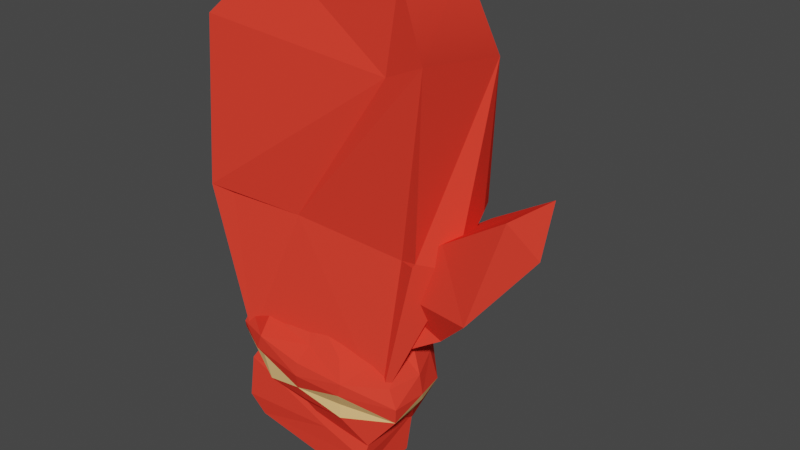 # Source: Boxing_Glove.blend  (saved by Blender 2.93.20; exported with 4.5.12 LTS)
import bpy
from mathutils import Matrix  # noqa: F401  (used for matrix-valued properties, if any)

bpy.ops.wm.read_factory_settings(use_empty=True)
scene = bpy.context.scene
scene.name = 'Scene'

# ---- collections
col_collection = bpy.data.collections.new('Collection'); scene.collection.children.link(col_collection)

# ---- materials (node trees are filled in below, after node groups)
mat_mat8 = bpy.data.materials.new('mat8')
mat_mat8.use_transparent_shadow = False
mat_mat8.diffuse_color = (0.91, 0.05, 0.03, 1.0)
mat_mat8.roughness = 1.0
mat_mat8.specular_intensity = 0.0
mat_mat18 = bpy.data.materials.new('mat18')
mat_mat18.use_transparent_shadow = False
mat_mat18.diffuse_color = (1.0, 0.61, 0.25, 1.0)
mat_mat18.roughness = 1.0
mat_mat18.specular_intensity = 0.0

# ---- material node trees
mat_mat8.use_nodes = True; mat_mat8.node_tree.nodes.clear()
_N = mat_mat8.node_tree.nodes; _L = mat_mat8.node_tree.links
n0 = _N.new('ShaderNodeBsdfPrincipled'); n0.name = 'Principled BSDF'; n0.location = (10, 300)
n0.distribution = 'GGX'
n0.subsurface_method = 'BURLEY'
n0.inputs[0].default_value = (0.91, 0.05, 0.03, 1.0)
n0.inputs[2].default_value = 1.0
n0.inputs[3].default_value = 1.45
n0.inputs[13].default_value = 0.0
n0.inputs[27].default_value = (0.0, 0.0, 0.0, 1.0)
n0.inputs[28].default_value = 1.0
n1 = _N.new('ShaderNodeOutputMaterial'); n1.name = 'Material Output'; n1.location = (300, 300)
_L.new(n0.outputs[0], n1.inputs[0])
n1.is_active_output = True
mat_mat18.use_nodes = True; mat_mat18.node_tree.nodes.clear()
_N = mat_mat18.node_tree.nodes; _L = mat_mat18.node_tree.links
n0 = _N.new('ShaderNodeBsdfPrincipled'); n0.name = 'Principled BSDF'; n0.location = (10, 300)
n0.distribution = 'GGX'
n0.subsurface_method = 'BURLEY'
n0.inputs[0].default_value = (1.0, 0.61, 0.25, 1.0)
n0.inputs[2].default_value = 1.0
n0.inputs[3].default_value = 1.45
n0.inputs[13].default_value = 0.0
n0.inputs[27].default_value = (0.0, 0.0, 0.0, 1.0)
n0.inputs[28].default_value = 1.0
n1 = _N.new('ShaderNodeOutputMaterial'); n1.name = 'Material Output'; n1.location = (300, 300)
_L.new(n0.outputs[0], n1.inputs[0])
n1.is_active_output = True

# ---- world
world_world = bpy.data.worlds.new('World'); scene.world = world_world
world_world.use_nodes = True; world_world.node_tree.nodes.clear()
_N = world_world.node_tree.nodes; _L = world_world.node_tree.links
n0 = _N.new('ShaderNodeOutputWorld'); n0.name = 'World Output'; n0.location = (300, 300)
n1 = _N.new('ShaderNodeBackground'); n1.name = 'Background'; n1.location = (10, 300)
n1.inputs[0].default_value = (0.05088, 0.05088, 0.05088, 1.0)
_L.new(n1.outputs[0], n0.inputs[0])
n0.is_active_output = True
world_world.color = (0.05088, 0.05088, 0.05088)
world_world.use_sun_shadow = False
world_world.sun_shadow_jitter_overblur = 0.0

# ---- meshes
me_group263566138 = bpy.data.meshes.new('group263566138')
me_group263566138.from_pydata([(0.02808, -0.1046, -0.00671), (0.02309, -0.1372, 0.03956), (0.02732, -0.1365, -0.002434), (-0.09147, -0.104, 0.0159), (-0.08392, -0.09563, -5.206e-05), (-0.0847, -0.1268, -0.002632), (-0.08653, -0.1258, 0.03577), (-0.08167, -0.04533, -0.009213), (-0.08572, -0.05313, 0.02858), (0.04418, -0.06414, -0.01367), (0.02857, -0.1136, 0.0388), (0.0392, -0.07654, 0.03059), (-0.09845, -0.07514, 0.03399), (-0.01156, -0.1031, 0.03762), (0.03108, -0.08278, 0.02779), (-0.09939, -0.1103, 0.03722), (0.07902, 0.05292, 0.003719), (0.03776, -0.06008, 0.03067), (0.06818, 0.07968, -0.03213), (-0.1238, 0.0795, 0.03957), (-0.1275, 0.2052, 0.004955), (-0.09744, 0.197, -0.06254), (-0.09047, -0.03788, -0.0189), (0.01919, -0.05864, -0.01343), (0.03663, 0.1807, -0.04798), (0.07313, 0.2138, 0.02834), (0.07821, 0.2025, -0.03036), (-0.04399, 0.1959, -0.06475), (0.05396, 0.07381, -0.0513), (-0.05016, 0.06811, 0.02473), (0.04222, 0.05618, 0.01602), (-0.07727, 0.2642, 0.01403), (-0.1265, 0.2128, 0.02976), (0.03289, 0.195, 0.02034), (0.0318, 0.2599, -0.04403), (0.04031, 0.2653, 0.01611), (0.06493, 0.1618, 0.02305), (-0.08644, 0.2568, -0.02914), (-0.109, 0.08038, 0.03376), (-0.08836, -0.04608, 0.04006), (0.06029, 0.06253, 0.02108), (0.03204, -0.009226, -0.02434), (-0.09449, 0.06952, -0.03719), (-0.01011, 0.06274, -0.04732), (0.05919, 0.05987, 0.02244), (-0.007283, 0.008466, -0.03644), (-0.05569, -0.01206, 0.01244), (-0.05124, -0.01342, 0.0209), (-0.02282, -0.014, 0.01193), (-0.03926, -0.01557, 0.02689), (-0.02297, -0.01794, 0.02881), (-0.00672, -0.01989, 0.02616), (0.005127, -0.0209, 0.01964), (0.0094, -0.0207, 0.01099), (0.004953, -0.01935, 0.002543), (-0.007023, -0.0172, -0.003449), (-0.02332, -0.01483, -0.005377), (-0.03957, -0.01287, -0.002724), (-0.05141, -0.01186, 0.003799), (-0.08523, -0.01512, 0.01247), (-0.07687, -0.01767, 0.02835), (-0.02695, -0.03107, 0.03758), (0.003496, -0.0309, 0.03694), (0.02906, -0.03173, 0.02599), (0.03709, -0.03136, 0.009741), (0.006229, -0.02477, -0.0174), (-0.05493, -0.01665, -0.01604), (-0.0772, -0.01475, -0.003779), (-0.09663, -0.02624, 0.0334), (-0.0663, -0.03168, 0.04857), (-0.05374, -0.02623, 0.03624), (0.0161, -0.04262, 0.04673), (0.0461, -0.04519, 0.03022), (0.05182, -0.04485, 0.008383), (0.029, -0.007942, -0.001271), (0.0156, -0.01494, -0.02337), (-0.01991, 0.01758, -0.008163), (-0.06707, -0.02486, -0.02641), (-0.09707, -0.0223, -0.009889), (-0.1082, -0.03504, 0.008934), (-0.09778, -0.03612, 0.03903), (-0.02656, -0.05075, 0.05025), (-0.02662, -0.03992, 0.04877), (0.05418, -0.05964, 0.03181), (0.05492, -0.06124, 0.008383), (0.04068, -0.04078, -0.01186), (0.02003, -0.04777, -0.03324), (-0.02846, -0.03404, -0.03783), (-0.07451, -0.03653, -0.03258), (-0.1005, -0.03195, -0.01465), (-0.1063, -0.04883, 0.0329), (-0.0721, -0.0454, 0.04788), (-0.03001, -0.06578, 0.04657), (0.01355, -0.05366, 0.04715), (0.05233, -0.07336, 0.03058), (0.04608, -0.06614, -0.01405), (-0.02957, -0.05587, -0.04144), (-0.1036, -0.04888, -0.0137), (-0.1026, -0.05969, 0.01246), (-0.09602, -0.07221, 0.02441), (-0.0664, -0.07637, 0.04166), (-0.02893, -0.07788, 0.0429), (0.008543, -0.08052, 0.04159), (0.02977, -0.1018, 0.03547), (0.04302, -0.08281, 0.006134), (0.02971, -0.1049, -0.005852), (0.01142, -0.07748, -0.02778), (-0.03125, -0.06929, -0.03666), (-0.07239, -0.06435, -0.02994), (-0.09848, -0.06831, -0.0004029), (-0.08502, -0.07816, 0.02293), (-0.06252, -0.08221, 0.03419), (-0.03189, -0.08666, 0.03781), (-0.00732, -0.1165, 0.02953), (0.01863, -0.09275, 0.02409), (0.023, -0.1026, 0.01104), (0.01025, -0.1187, 0.01015), (-0.02711, -0.09, -0.01997), (-0.06309, -0.07714, -0.02146), (-0.07639, -0.1099, -0.0008593), (-0.06544, -0.1099, 0.01221), (-0.06124, -0.08763, 0.01425), (-0.04926, -0.08978, 0.02024), (-0.03297, -0.09215, 0.02217), (-0.01672, -0.0941, 0.01951), (-0.004873, -0.09511, 0.01299), (-0.0006007, -0.09491, 0.004346), (0.005985, -0.1065, 0.003672), (0.00906, -0.09771, -0.008519), (-0.008678, -0.102, -0.006496), (-0.01565, -0.118, 0.002081), (-0.04932, -0.1107, -0.002955), (-0.02124, -0.1127, 0.01249), (-0.01984, 0.002454, -0.01453), (-0.1028, -0.02594, 0.01031), (-0.07332, -0.05541, 0.04218), (0.008516, -0.06777, 0.04155), (-0.1054, -0.0504, 0.007818), (-0.07175, -0.05298, -0.02393), (0.01386, -0.0627, -0.03025), (0.05099, -0.07043, 0.004991), (0.07227, 0.07344, -0.03619), (-0.0001563, 0.02625, -0.02071), (0.002695, 0.02419, 0.009242), (0.01185, -0.03385, -0.01429), (0.06298, -0.009112, -0.02897), (0.01454, -0.03653, 0.02619), (0.157, 0.09431, 0.01379), (0.1133, 0.05826, -0.02367), (0.1349, 0.1133, -0.02453), (0.1065, 0.02973, 0.0235), (0.07231, 0.07611, 0.009539), (0.08414, 0.01782, -0.02162), (0.1305, 0.1149, 0.01503), (0.07307, -0.004373, 0.009865)], [], [(0, 1, 2), (3, 4, 5), (6, 5, 2), (7, 8, 9), (0, 2, 5), (6, 1, 10), (11, 8, 12), (12, 8, 7), (0, 9, 11), (0, 10, 1), (13, 6, 10), (14, 13, 10), (14, 10, 0), (2, 1, 6), (12, 14, 11), (11, 14, 0), (9, 0, 5), (4, 7, 9), (5, 4, 9), (8, 11, 9), (3, 15, 12), (7, 4, 12), (3, 5, 6), (13, 12, 15), (13, 15, 6), (6, 15, 3), (3, 12, 4), (14, 12, 13), (16, 17, 18), (19, 20, 21), (17, 22, 23), (24, 25, 26), (27, 24, 28), (29, 30, 25), (31, 32, 33), (27, 21, 32), (34, 24, 27), (34, 31, 35), (33, 35, 31), (36, 25, 33), (32, 31, 37), (27, 37, 34), (37, 21, 20), (32, 20, 21), (37, 20, 32), (27, 21, 37), (34, 26, 24), (33, 25, 34), (25, 26, 34), (26, 33, 34), (26, 25, 36), (26, 36, 33), (25, 35, 33), (34, 35, 25), (24, 33, 25), (38, 19, 39), (29, 19, 38), (29, 17, 30), (33, 32, 19), (32, 20, 19), (40, 16, 26), (25, 30, 40), (22, 39, 19), (38, 39, 29), (25, 33, 29), (19, 29, 33), (17, 39, 22), (29, 39, 17), (41, 18, 23), (28, 24, 26), (17, 23, 18), (41, 23, 22), (26, 18, 28), (42, 22, 19), (43, 42, 21), (44, 30, 17), (44, 40, 30), (40, 44, 17, 16), (18, 26, 16), (40, 26, 25), (43, 21, 27), (34, 37, 31), (22, 42, 43), (21, 42, 19), (28, 22, 43), (27, 28, 43), (45, 28, 41), (22, 45, 41), (28, 45, 22), (41, 28, 18), (46, 47, 48), (47, 49, 48), (49, 50, 48), (50, 51, 48), (51, 52, 48), (52, 53, 48), (53, 54, 48), (54, 55, 48), (55, 56, 48), (56, 57, 48), (57, 58, 48), (58, 46, 48), (59, 60, 47, 46), (60, 49, 47), (61, 50, 49), (62, 51, 50), (63, 52, 51), (63, 64, 53, 52), (64, 54, 53), (65, 55, 54), (65, 56, 55), (66, 57, 56), (66, 67, 58, 57), (67, 59, 46, 58), (68, 60, 59), (68, 69, 60), (69, 61, 70), (71, 62, 61), (71, 72, 63), (72, 64, 63), (73, 74, 64), (75, 65, 74), (75, 76, 65), (77, 66, 76), (77, 78, 67, 66), (78, 59, 67), (79, 80, 68), (80, 69, 68), (81, 82, 69), (81, 71, 82), (83, 72, 71), (83, 73, 72), (84, 85, 73), (85, 86, 75), (86, 87, 75), (87, 88, 77), (88, 78, 77), (89, 79, 78), (90, 80, 79), (90, 91, 80), (92, 81, 91), (92, 93, 81), (94, 83, 93), (94, 84, 83), (95, 85, 84), (95, 86, 85), (96, 87, 86), (96, 88, 87), (97, 89, 88), (97, 79, 89), (98, 99, 90), (99, 100, 90), (100, 101, 92), (101, 102, 92), (102, 103, 94), (103, 104, 94), (104, 105, 95), (105, 106, 95), (106, 107, 96), (107, 108, 96), (108, 109, 97), (109, 98, 97), (110, 111, 100), (111, 112, 100), (112, 113, 102), (113, 114, 103), (114, 115, 104), (115, 105, 104), (116, 106, 105), (117, 107, 106), (117, 118, 108, 107), (118, 109, 108), (119, 110, 109), (120, 121, 110), (121, 122, 111, 110), (122, 123, 112, 111), (123, 124, 112), (124, 125, 114), (125, 126, 114), (126, 116, 115), (127, 128, 116), (129, 117, 128), (130, 118, 117), (131, 120, 119), (132, 121, 120), (132, 122, 121), (132, 123, 122), (132, 124, 123), (132, 125, 124), (132, 126, 125), (132, 127, 126), (132, 129, 127), (132, 130, 129), (132, 131, 130), (132, 120, 131), (80, 91, 69), (69, 91, 81), (81, 93, 71), (71, 93, 83), (73, 85, 74), (74, 85, 75), (75, 133, 76), (76, 133, 77), (87, 133, 75), (77, 133, 87), (59, 134, 68), (78, 134, 59), (68, 134, 79), (79, 134, 78), (69, 82, 61), (61, 82, 71), (60, 70, 49), (49, 70, 61), (69, 70, 60), (51, 62, 63), (63, 62, 71), (50, 61, 62), (99, 98, 110), (110, 98, 109), (120, 110, 119), (100, 99, 110), (112, 101, 100), (102, 101, 112), (103, 102, 113), (83, 84, 73), (88, 89, 78), (72, 73, 64), (65, 76, 56), (56, 76, 66), (118, 119, 109), (131, 119, 118), (130, 131, 118), (129, 130, 117), (127, 129, 128), (116, 128, 106), (106, 128, 117), (126, 127, 116), (115, 116, 105), (124, 113, 112), (114, 113, 124), (104, 103, 114), (126, 115, 114), (64, 74, 54), (54, 74, 65), (100, 135, 90), (92, 135, 100), (102, 136, 92), (94, 136, 102), (79, 137, 90), (97, 137, 79), (90, 137, 98), (98, 137, 97), (96, 138, 88), (88, 138, 97), (108, 138, 96), (97, 138, 108), (95, 139, 86), (86, 139, 96), (106, 139, 95), (96, 139, 106), (94, 140, 84), (84, 140, 95), (104, 140, 94), (95, 140, 104), (90, 135, 91), (91, 135, 92), (92, 136, 93), (93, 136, 94), (141, 142, 143), (144, 145, 146), (142, 144, 146), (147, 148, 149), (150, 151, 143), (141, 152, 142), (152, 148, 150), (150, 153, 151), (141, 148, 152), (143, 146, 154), (143, 154, 150), (150, 154, 145), (152, 145, 144), (150, 145, 152), (152, 144, 142), (148, 147, 150), (151, 153, 149), (149, 153, 147), (151, 149, 141), (141, 149, 148), (150, 147, 153), (143, 151, 141), (146, 143, 142), (145, 154, 146)])
me_group263566138.polygons.foreach_set('use_smooth', [True] * 292)
me_group263566138.polygons.foreach_set('material_index', [0, 0, 0, 0, 0, 0, 0, 0, 0, 0, 0, 0, 0, 0, 0, 0, 0, 0, 0, 0, 0, 0, 0, 0, 0, 0, 0, 0, 0, 0, 0, 0, 0, 0, 0, 0, 0, 0, 0, 0, 0, 0, 0, 0, 0, 0, 0, 0, 0, 0, 0, 0, 0, 0, 0, 0, 0, 0, 0, 0, 0, 0, 0, 0, 0, 0, 0, 0, 0, 0, 0, 0, 0, 0, 0, 0, 0, 0, 0, 0, 0, 0, 0, 0, 0, 0, 0, 0, 0, 0, 0, 0, 0, 0, 0, 0, 0, 0, 0, 0, 0, 0, 0, 0, 0, 0, 0, 0, 0, 0, 0, 0, 0, 0, 0, 0, 0, 0, 0, 0, 0, 0, 0, 0, 0, 0, 0, 0, 0, 0, 0, 0, 0, 0, 0, 0, 0, 0, 0, 0, 0, 0, 0, 0, 0, 0, 0, 0, 0, 0, 0, 0, 0, 0, 0, 0, 0, 0, 0, 0, 0, 0, 0, 0, 0, 0, 0, 0, 0, 0, 0, 0, 0, 0, 0, 0, 0, 0, 0, 0, 0, 0, 0, 0, 0, 0, 0, 0, 0, 0, 0, 0, 0, 0, 0, 0, 0, 0, 0, 0, 0, 0, 0, 0, 0, 0, 0, 0, 0, 0, 0, 0, 0, 0, 0, 0, 0, 0, 0, 0, 0, 0, 0, 0, 0, 0, 0, 0, 0, 0, 0, 0, 0, 0, 0, 0, 0, 0, 0, 0, 0, 0, 0, 0, 1, 1, 1, 1, 1, 1, 1, 1, 1, 1, 1, 1, 1, 1, 1, 1, 1, 1, 1, 1, 1, 1, 1, 1, 0, 0, 0, 0, 0, 0, 0, 0, 0, 0, 0, 0, 0, 0, 0, 0, 0, 0, 0, 0, 0, 0, 0, 0])
_k = set([(0, 1), (0, 2), (0, 5), (0, 9), (0, 10), (0, 11), (0, 14), (1, 2), (1, 6), (1, 10), (2, 5), (2, 6), (3, 4), (3, 5), (3, 6), (3, 12), (3, 15), (4, 5), (4, 7), (4, 9), (4, 12), (5, 6), (5, 9), (6, 10), (6, 13), (6, 15), (7, 8), (7, 9), (7, 12), (8, 9), (8, 11), (8, 12), (9, 11), (10, 13), (10, 14), (11, 12), (11, 14), (12, 13), (12, 14), (12, 15), (13, 15), (16, 17), (16, 18), (16, 26), (16, 40), (17, 18), (17, 22), (17, 23), (17, 29), (17, 30), (17, 39), (17, 44), (18, 23), (18, 26), (18, 28), (18, 41), (19, 20), (19, 21), (19, 22), (19, 29), (19, 32), (19, 33), (19, 38), (19, 39), (20, 32), (20, 37), (21, 27), (21, 37), (21, 42), (21, 43), (22, 23), (22, 28), (22, 39), (22, 41), (22, 42), (22, 43), (22, 45), (23, 41), (24, 26), (24, 28), (24, 34), (25, 29), (25, 30), (25, 33), (25, 35), (25, 36), (25, 40), (26, 28), (26, 33), (26, 36), (26, 40), (27, 28), (27, 34), (27, 37), (28, 41), (28, 43), (28, 45), (29, 30), (29, 33), (29, 38), (29, 39), (30, 40), (30, 44), (31, 32), (31, 33), (31, 34), (31, 35), (31, 37), (32, 33), (32, 37), (33, 34), (33, 35), (33, 36), (34, 35), (34, 37), (38, 39), (40, 44), (41, 45), (42, 43), (46, 47), (46, 58), (46, 59), (47, 49), (47, 60), (49, 50), (49, 60), (49, 61), (49, 70), (50, 51), (50, 61), (50, 62), (51, 52), (51, 62), (51, 63), (52, 53), (52, 63), (53, 54), (53, 64), (54, 55), (54, 64), (54, 65), (54, 74), (55, 56), (55, 65), (56, 57), (56, 65), (56, 66), (56, 76), (57, 58), (57, 66), (58, 67), (59, 60), (59, 67), (59, 68), (59, 78), (59, 134), (60, 68), (60, 69), (60, 70), (61, 62), (61, 69), (61, 70), (61, 71), (61, 82), (62, 63), (62, 71), (63, 64), (63, 71), (64, 72), (64, 73), (64, 74), (65, 74), (65, 75), (65, 76), (66, 67), (66, 76), (66, 77), (67, 78), (68, 69), (68, 79), (68, 80), (68, 134), (69, 80), (69, 81), (69, 82), (69, 91), (71, 72), (71, 81), (71, 82), (71, 83), (71, 93), (72, 73), (72, 83), (73, 74), (73, 83), (73, 84), (73, 85), (74, 75), (74, 85), (75, 76), (75, 85), (75, 86), (75, 87), (75, 133), (76, 77), (76, 133), (77, 78), (77, 87), (77, 88), (77, 133), (78, 79), (78, 88), (78, 89), (78, 134), (79, 80), (79, 89), (79, 90), (79, 97), (79, 134), (79, 137), (80, 90), (80, 91), (81, 82), (81, 91), (81, 92), (81, 93), (83, 84), (83, 93), (83, 94), (84, 85), (84, 94), (84, 95), (84, 140), (85, 86), (85, 95), (86, 87), (86, 95), (86, 96), (86, 139), (87, 88), (87, 96), (87, 133), (88, 89), (88, 96), (88, 97), (88, 138), (89, 97), (90, 91), (90, 98), (90, 99), (90, 100), (90, 135), (90, 137), (91, 92), (91, 135), (92, 93), (92, 100), (92, 101), (92, 102), (92, 135), (92, 136), (93, 94), (93, 136), (94, 102), (94, 103), (94, 104), (94, 136), (94, 140), (95, 104), (95, 105), (95, 106), (95, 139), (95, 140), (96, 106), (96, 107), (96, 108), (96, 138), (96, 139), (97, 98), (97, 108), (97, 109), (97, 137), (97, 138), (98, 99), (98, 109), (98, 110), (98, 137), (99, 100), (99, 110), (100, 101), (100, 111), (100, 112), (100, 135), (101, 102), (101, 112), (102, 103), (102, 112), (102, 136), (103, 104), (103, 113), (103, 114), (104, 105), (104, 114), (104, 115), (104, 140), (105, 106), (105, 115), (105, 116), (106, 107), (106, 116), (106, 117), (106, 128), (106, 139), (107, 108), (107, 117), (108, 109), (108, 118), (108, 138), (109, 110), (109, 118), (109, 119), (110, 111), (110, 119), (110, 120), (110, 121), (111, 112), (111, 122), (112, 113), (112, 123), (112, 124), (113, 114), (113, 124), (114, 115), (114, 124), (114, 125), (114, 126), (115, 116), (115, 126), (116, 126), (116, 127), (116, 128), (117, 118), (117, 129), (117, 130), (118, 119), (118, 130), (118, 131), (119, 120), (119, 131), (120, 121), (120, 131), (120, 132), (121, 122), (121, 132), (122, 123), (122, 132), (123, 124), (123, 132), (124, 125), (124, 132), (125, 126), (125, 132), (126, 127), (126, 132), (127, 128), (127, 129), (127, 132), (128, 129), (129, 130), (129, 132), (130, 131), (130, 132), (131, 132), (141, 142), (141, 143), (141, 148), (141, 149), (141, 151), (141, 152), (142, 143), (142, 144), (142, 146), (142, 152), (143, 146), (143, 150), (143, 151), (143, 154), (144, 145), (144, 146), (144, 152), (145, 146), (145, 150), (145, 152), (145, 154), (146, 154), (147, 148), (147, 149), (147, 150), (147, 153), (148, 149), (148, 150), (148, 152), (149, 151), (149, 153), (150, 151), (150, 152), (150, 153), (150, 154), (151, 153)])
me_group263566138.attributes.new('sharp_edge', 'BOOLEAN', 'EDGE').data.foreach_set('value', [ (min(e.vertices), max(e.vertices)) in _k for e in me_group263566138.edges])
_uv = me_group263566138.uv_layers.new(name='UVMap')
_uv.uv.foreach_set('vector', [0.1147, 0.05903, 0.116, 0.0535, 0.1129, 0.05636, -0.1358, 0.01514, -0.1355, 0.01705, -0.1328, 0.01535, 0.01596, -0.09473, 0.01241, -0.09325, 0.01624, -0.08268, 0.03084, -0.088, 0.02756, -0.09008, 0.02522, -0.07658, -0.1307, -0.0006559, -0.1279, -0.002254, -0.1341, -0.01165, 0.1372, -0.01013, 0.1311, -0.0009332, 0.133, 0.0006414, 0.1275, -0.0004282, 0.1357, -0.01017, 0.1343, -0.01239, -0.06451, 0.05007, -0.0649, 0.05264, -0.06167, 0.05479, 0.07237, 0.06635, 0.07345, 0.07062, 0.07699, 0.06765, 0.07354, 0.08117, 0.07738, 0.07857, 0.07649, 0.07632, 0.1372, -0.003213, 0.1386, -0.01092, 0.1344, -0.0001092, 0.1215, -0.006181, 0.1218, -0.011, 0.1188, -0.008051, 0.09342, 0.08188, 0.09287, 0.07864, 0.08933, 0.08164, 0.007741, -0.08282, 0.01149, -0.08475, 0.007088, -0.09486, 0.1469, -0.03438, 0.1423, -0.02223, 0.1427, -0.02126, 0.09947, -0.02241, 0.09888, -0.02328, 0.09478, -0.02342, -0.1315, 0.003191, -0.1287, -0.0002052, -0.1322, -0.01117, -0.136, -0.01348, -0.1404, -0.01082, -0.1328, -0.0006143, -0.1426, -0.02018, -0.1455, -0.01882, -0.1429, -0.005804, 0.03971, -0.08709, 0.03302, -0.07628, 0.03685, -0.07369, -0.137, 0.01781, -0.1378, 0.0156, -0.1405, 0.01793, -0.1426, 0.01811, -0.139, 0.01452, -0.1428, 0.0126, -0.14, 0.02929, -0.137, 0.02971, -0.139, 0.02645, 0.1338, -0.003056, 0.1403, -0.0094, 0.1372, -0.01114, 0.1411, -0.007582, 0.1442, -0.01585, 0.1422, -0.01534, -0.1252, -0.0696, -0.1271, -0.07028, -0.1277, -0.06801, -0.1372, 0.01312, -0.1407, 0.01323, -0.1368, 0.01504, 0.1224, -0.00627, 0.1294, -0.01722, 0.1226, -0.01109, -0.02893, 0.09285, -0.02528, 0.08108, -0.03321, 0.09454, -0.1598, 0.01227, -0.1691, 0.0214, -0.1646, 0.02731, 0.0174, -0.09566, 0.008276, -0.1062, 0.01262, -0.09588, -0.0664, -0.01751, -0.07521, -0.0153, -0.06947, -0.01355, -0.1646, 0.0166, -0.1594, 0.02322, -0.1492, 0.01977, 0.159, -0.007645, 0.154, 0.0002823, 0.1672, 0.009607, 0.1648, 0.001636, 0.1626, -0.005284, 0.1534, 0.007935, -0.03814, -0.08429, -0.03696, -0.08951, -0.04524, -0.09476, -0.1665, 0.0267, -0.1593, 0.0234, -0.1644, 0.01679, -0.02997, -0.07287, -0.0323, -0.08501, -0.03599, -0.07385, 0.1594, 0.01488, 0.1653, 0.01881, 0.1707, 0.008347, 0.1581, 0.02148, 0.1623, 0.0246, 0.1625, 0.02009, -0.05387, 0.04072, -0.05458, 0.04797, -0.05011, 0.0482, -0.1626, -0.02206, -0.1706, -0.02431, -0.167, -0.01292, -0.1374, 0.03989, -0.1311, 0.03717, -0.1368, 0.03249, 0.07938, -0.0403, 0.0768, -0.03995, 0.07076, -0.03563, -0.08911, 0.05731, -0.08961, 0.0499, -0.09218, 0.04953, -0.1608, -0.02928, -0.1624, -0.03441, -0.1687, -0.03164, -0.1623, 0.03984, -0.1549, 0.04123, -0.1552, 0.03623, 0.06447, 0.04366, 0.06273, 0.04782, 0.07224, 0.0485, 0.09585, -0.1312, 0.09846, -0.1258, 0.1052, -0.1291, -0.1385, -0.04694, -0.1387, -0.05378, -0.1459, -0.04825, 0.1187, 0.08797, 0.1241, 0.08543, 0.1207, 0.08142, -0.1388, -0.04671, -0.1346, -0.05207, -0.139, -0.05355, 0.15, 0.03803, 0.1563, 0.03778, 0.1506, 0.03355, 0.1347, -0.1069, 0.1322, -0.1124, 0.1261, -0.111, -0.06665, -0.01848, -0.0734, -0.02028, -0.07546, -0.01626, 0.1595, -0.01536, 0.1601, -0.01683, 0.1473, -0.0192, -0.1163, -0.04235, -0.1203, -0.04881, -0.1199, -0.04728, 0.1524, -0.005956, 0.1369, -0.004084, 0.1471, 0.001766, 0.1609, 0.009483, 0.1698, -0.003929, 0.1578, -0.009821, -0.1136, 0.1061, -0.111, 0.1068, -0.1075, 0.09426, 0.1554, -0.01015, 0.1534, -0.008214, 0.1663, 9.49e-05, 0.1563, 0.03629, 0.1442, 0.02573, 0.1438, 0.02768, -0.1492, 0.01718, -0.1506, 0.01139, -0.1626, 0.01627, 0.1591, -0.01371, 0.1468, -0.01756, 0.1554, -0.008908, 0.1346, 0.04694, 0.1355, 0.04252, 0.1296, 0.02851, 0.1639, -0.01738, 0.1597, -0.01104, 0.1678, 0.001779, -0.006785, -0.08067, -0.0113, -0.09256, -0.01682, -0.09032, 0.1525, -0.004599, 0.1441, -0.01333, 0.1371, -0.002718, -0.07168, 0.07425, -0.07497, 0.0833, -0.06903, 0.06975, -0.1464, 0.03008, -0.1566, 0.03387, -0.1563, 0.03888, 0.008164, 0.09227, 0.003383, 0.09203, 0.002379, 0.1068, -0.1339, 0.005314, -0.1301, 0.001701, -0.1374, -0.006782, -0.07126, 0.1292, -0.06617, 0.118, -0.068, 0.1164, -0.1569, 0.01261, -0.1482, 0.006058, -0.1617, 0.005907, -0.1477, -0.00334, -0.1522, -0.01058, -0.1637, -0.004604, 0.1259, 0.04568, 0.1266, 0.04401, 0.1171, 0.03712, 0.07566, 0.04069, 0.07584, 0.04096, 0.07675, 0.0392, 0.155, 0.0009345, 0.1548, 0.0006573, 0.1452, -0.006924, 0.1529, 0.002728, 0.01525, 0.1343, 0.01571, 0.1467, 0.019, 0.1317, 0.1202, 0.07389, 0.1247, 0.08822, 0.1301, 0.08547, -0.1481, 0.002071, -0.1641, 0.0007856, -0.1615, 0.00546, -0.04498, -0.06882, -0.04331, -0.08062, -0.04778, -0.08086, -0.1435, -0.01506, -0.1533, -0.01024, -0.1488, -0.002986, -0.167, 0.02083, -0.1568, 0.01269, -0.1616, 0.005984, -0.1384, 0.009442, -0.1356, -0.008874, -0.1406, 0.003301, -0.1614, 0.005846, -0.146, 0.008642, -0.148, 0.002452, -0.1237, 0.01179, -0.1262, 0.02053, -0.1199, 0.01409, -0.117, -0.007686, -0.1168, 0.001995, -0.113, 0.004244, -0.1517, 0.001624, -0.1486, -0.006897, -0.1482, -0.01657, -0.02169, 0.09234, -0.02498, 0.1007, -0.02282, 0.1019, 0.006887, -0.09264, 0.005925, -0.09257, 0.005618, -0.08961, 0.005925, -0.09257, 0.004881, -0.0917, 0.005618, -0.08961, 0.004881, -0.0917, 0.004035, -0.09027, 0.005618, -0.08961, 0.004035, -0.09027, 0.003613, -0.08867, 0.005618, -0.08961, 0.003613, -0.08867, 0.003728, -0.08732, 0.005618, -0.08961, 0.003728, -0.08732, 0.00435, -0.08658, 0.005618, -0.08961, 0.00435, -0.08658, 0.005312, -0.08666, 0.005618, -0.08961, 0.005312, -0.08666, 0.006356, -0.08752, 0.005618, -0.08961, 0.006356, -0.08752, 0.007202, -0.08895, 0.005618, -0.08961, 0.007202, -0.08895, 0.007624, -0.09055, 0.005618, -0.08961, 0.007624, -0.09055, 0.007509, -0.0919, 0.005618, -0.08961, 0.007509, -0.0919, 0.006887, -0.09264, 0.005618, -0.08961, -0.01282, -0.0511, -0.0146, -0.05091, -0.01477, -0.04822, -0.01382, -0.04832, 0.01296, -0.04788, 0.0116, -0.0444, 0.01266, -0.04521, 0.104, -0.01348, 0.1052, -0.01231, 0.1063, -0.01354, 0.08424, -0.05146, 0.08609, -0.05154, 0.08689, -0.05299, 0.06068, -0.07962, 0.06285, -0.08124, 0.06301, -0.08258, 0.05546, -0.09906, 0.0563, -0.09745, 0.05804, -0.09984, 0.05759, -0.1007, 0.03263, -0.1149, 0.03506, -0.1174, 0.03412, -0.1174, -0.003098, -0.1221, -0.003848, -0.124, -0.00486, -0.1232, -0.03715, -0.1109, -0.03763, -0.1142, -0.03822, -0.1127, -0.05066, -0.09814, -0.05235, -0.09697, -0.05242, -0.09532, -0.0486, -0.07831, -0.04929, -0.08076, -0.05067, -0.07844, -0.0503, -0.07713, -0.03483, -0.06256, -0.03615, -0.0638, -0.03701, -0.06097, -0.0363, -0.06031, -0.03226, -0.003616, -0.03244, -0.001444, -0.03071, -0.0015, 0.01906, 0.002664, 0.01633, 0.004386, 0.01885, 0.00483, 0.06751, -0.0628, 0.06634, -0.05889, 0.06802, -0.06103, 0.09125, -0.02026, 0.09321, -0.02054, 0.09476, -0.02316, 0.1106, -0.08143, 0.1095, -0.07839, 0.1116, -0.07906, 0.1095, -0.07839, 0.1119, -0.07727, 0.1116, -0.07906, 0.1264, -0.04192, 0.1308, -0.04201, 0.1282, -0.04273, -0.02475, 0.03455, -0.02496, 0.03308, -0.0273, 0.03536, 0.1482, -0.01344, 0.1528, -0.01557, 0.1478, -0.01486, -0.002816, 0.04659, -0.004174, 0.04777, -0.005983, 0.05239, -0.09372, -0.05479, -0.0951, -0.05793, -0.09612, -0.05597, -0.0951, -0.05364, -0.06935, -0.02797, -0.07186, -0.02731, -0.07049, -0.02612, -0.01402, 0.09787, -0.01721, 0.09775, -0.01672, 0.09879, 0.09225, 0.01509, 0.09033, 0.0178, 0.09314, 0.01582, 0.1376, -0.004264, 0.1386, -0.00375, 0.1412, -0.006852, 0.1385, -0.006444, 0.1373, -0.002275, 0.1395, -0.005933, 0.1333, -0.0303, 0.135, -0.03033, 0.1365, -0.03343, 0.1323, -0.05731, 0.134, -0.0551, 0.134, -0.05735, -0.04483, 0.1284, -0.0479, 0.1293, -0.04562, 0.1299, -0.1399, 0.03393, -0.1402, 0.0309, -0.1433, 0.03245, -0.146, -0.008388, -0.149, -0.01251, -0.1494, -0.007516, -0.1389, -0.03364, -0.14, -0.03816, -0.1411, -0.03714, -0.125, -0.03188, -0.1279, -0.03394, -0.1262, -0.03093, -0.09924, 0.03894, -0.101, 0.03721, -0.1002, 0.03958, -0.01532, 0.07869, -0.01618, 0.08009, -0.013, 0.08019, 0.1469, 0.009174, 0.1457, 0.01271, 0.1476, 0.01064, 0.1475, -0.009734, 0.1488, -0.008811, 0.151, -0.01283, 0.1482, -0.01656, 0.1478, -0.01206, 0.1495, -0.01568, 0.1442, -0.01121, 0.1454, -0.0105, 0.1478, -0.01418, 0.1006, 0.07254, 0.09941, 0.07477, 0.1015, 0.07365, -0.03314, 0.1341, -0.03399, 0.1366, -0.03102, 0.1354, -0.1255, 0.05669, -0.1287, 0.05493, -0.1278, 0.05783, -0.1455, -0.003612, -0.1474, -0.002569, -0.1442, 0.001314, -0.147, -0.01428, -0.1506, -0.01768, -0.149, -0.01333, -0.1504, -0.01936, -0.1518, -0.01832, -0.15, -0.01571, -0.1242, 0.03888, -0.1268, 0.03824, -0.1253, 0.04022, -0.1494, -0.02371, -0.1482, -0.02506, -0.1508, -0.02561, 0.1479, -0.03095, 0.1473, -0.02755, 0.1506, -0.0312, 0.1485, -0.01976, 0.147, -0.01629, 0.1482, -0.01594, 0.147, -0.01782, 0.1454, -0.01441, 0.1482, -0.01748, 0.1437, -0.01361, 0.1408, -0.01251, 0.1424, -0.009216, 0.05298, 0.04113, 0.05091, 0.04424, 0.05364, 0.04473, 0.03669, 0.07923, 0.03492, 0.07701, 0.03505, 0.08129, -0.0873, 0.04058, -0.09124, 0.0409, -0.08939, 0.04433, -0.1154, 0.00791, -0.1186, 0.0048, -0.1197, 0.005687, -0.1396, -0.005732, -0.1419, -0.009195, -0.1408, -0.004935, -0.1287, -0.05712, -0.1289, -0.06108, -0.1311, -0.06012, -0.1483, 0.006208, -0.1496, 0.005307, -0.1497, 0.008136, 0.08609, -0.1105, 0.08713, -0.1081, 0.08802, -0.1086, 0.1031, -0.08694, 0.1033, -0.08383, 0.1041, -0.08736, 0.1462, -0.01741, 0.1424, -0.01621, 0.1454, -0.01338, -0.07472, 0.01748, -0.07509, 0.02102, -0.07328, 0.02125, 0.1228, -0.003593, 0.1211, -0.003238, 0.122, -0.0005098, 0.09819, 0.008524, 0.09666, 0.009536, 0.0989, 0.01129, -0.092, -0.03451, -0.0967, -0.03146, -0.09275, -0.03174, -0.09413, -0.01627, -0.09661, -0.01523, -0.09336, -0.01222, -0.1043, -0.03834, -0.1072, -0.04087, -0.109, -0.04086, -0.1068, -0.03728, -0.1074, -0.07185, -0.1089, -0.07579, -0.1092, -0.07184, -0.01257, -0.1448, -0.0113, -0.1486, -0.01411, -0.1492, 0.1447, -0.0224, 0.1466, -0.02115, 0.1485, -0.02305, 0.02863, -0.1422, 0.02954, -0.1413, 0.03053, -0.143, 0.02882, -0.1447, 0.0982, -0.1011, 0.09831, -0.09954, 0.09993, -0.09936, 0.09973, -0.1024, 0.1052, -0.07579, 0.1049, -0.07417, 0.1068, -0.07565, 0.04553, -0.07914, 0.04519, -0.07783, 0.04688, -0.07584, 0.02535, -0.0658, 0.02467, -0.06512, 0.02715, -0.06391, 0.1248, 0.0163, 0.1221, 0.01601, 0.1228, 0.01794, -0.1255, -0.05397, -0.1264, -0.05269, -0.1242, -0.05442, -0.08071, -0.01711, -0.0832, -0.01776, -0.08017, -0.01536, -0.0988, -0.0415, -0.1053, -0.04313, -0.1024, -0.04059, 0.01707, -0.08347, 0.01797, -0.08549, 0.01638, -0.0861, 0.1402, -0.008113, 0.1442, -0.01067, 0.1423, -0.012, 0.1144, -0.08144, 0.1166, -0.08438, 0.1164, -0.08571, 0.1395, -0.03379, 0.142, -0.03432, 0.1425, -0.03589, 0.1413, -0.02503, 0.143, -0.024, 0.1438, -0.02548, 0.1359, -0.02185, 0.137, -0.01971, 0.1377, -0.02088, 0.09226, 0.004566, 0.09256, 0.007395, 0.09327, 0.006745, 0.1388, -0.01878, 0.1381, -0.01593, 0.1394, -0.01602, -0.04566, -0.0443, -0.04697, -0.04215, -0.0453, -0.04139, 0.1356, 0.00781, 0.1345, 0.008482, 0.1352, 0.0103, 0.06092, -0.1037, 0.05899, -0.1063, 0.0599, -0.1029, 0.01131, -0.08428, 0.009719, -0.08841, 0.008872, -0.08637, 0.1343, 0.01791, 0.132, 0.01969, 0.1328, 0.02092, 0.1469, -0.003901, 0.1459, -0.005035, 0.1434, -0.001195, 0.1442, -0.008258, 0.1421, -0.004778, 0.143, -0.004059, 0.148, -0.01361, 0.1471, -0.01431, 0.1447, -0.01064, -0.1407, 0.03892, -0.1416, 0.03674, -0.145, 0.03785, -0.15, 0.000344, -0.1464, 6.813e-05, -0.1494, -0.002254, -0.1475, -0.01934, -0.1504, -0.02213, -0.152, -0.02164, -0.1524, -0.02132, -0.1508, -0.02182, -0.1494, -0.02723, -0.1411, -0.03755, -0.1451, -0.03569, -0.1424, -0.0327, -0.1392, -0.03976, -0.1412, -0.03451, -0.1371, -0.03623, -0.02038, 0.002208, -0.01957, 0.0002976, -0.02196, 0.000104, -0.03861, -0.007885, -0.04033, -0.009145, -0.04117, -0.007248, -0.02926, 0.07241, -0.02688, 0.07265, -0.02652, 0.07164, -0.08378, 0.03747, -0.08435, 0.03838, -0.08275, 0.03978, 0.08464, -0.05511, 0.0821, -0.05196, 0.08333, -0.05124, 0.07808, -0.04379, 0.07684, -0.0445, 0.07463, -0.04083, 0.0952, -0.02601, 0.093, -0.02465, 0.09346, -0.02267, 0.106, -0.02481, 0.1055, -0.02679, 0.1037, -0.02474, 0.06922, -0.06295, 0.06973, -0.06118, 0.07188, -0.06262, 0.08558, -0.06164, 0.08374, -0.06156, 0.08303, -0.05887, 0.08636, -0.05724, 0.0871, -0.05992, 0.08514, -0.05962, 0.1077, -0.01481, 0.1065, -0.01598, 0.105, -0.01336, -0.1024, -0.07969, -0.1043, -0.07929, -0.1015, -0.07882, -0.03861, -0.1446, -0.04089, -0.1462, -0.04148, -0.1447, 0.1292, -0.06879, 0.1326, -0.07068, 0.1286, -0.07036, 0.08976, -0.1081, 0.08815, -0.1112, 0.08785, -0.1099, 0.1426, -0.03333, 0.1435, -0.03278, 0.1445, -0.03638, 0.1413, -0.03035, 0.1426, -0.03391, 0.1416, -0.03445, 0.1426, -0.01288, 0.1454, -0.0141, 0.1424, -0.01691, 0.1327, 0.04985, 0.1311, 0.05156, 0.1323, 0.05261, -0.133, -0.02476, -0.1349, -0.02733, -0.1359, -0.02677, 0.08777, -0.103, 0.08873, -0.1009, 0.09028, -0.1022, 0.148, -0.01296, 0.1531, -0.01367, 0.1503, -0.01543, 0.1294, 0.02785, 0.1319, 0.02989, 0.1311, 0.025, -0.1424, -0.0307, -0.1401, -0.03405, -0.1448, -0.03419, -0.1114, -0.02284, -0.1128, -0.02517, -0.1154, -0.02202, -0.1067, -0.009722, -0.1092, -0.01214, -0.1132, -0.01131, -0.08768, 0.008799, -0.08654, 0.007221, -0.09017, 0.008131, -0.05285, -0.02477, -0.05453, -0.02552, -0.054, -0.02376, -0.09942, -0.04324, -0.1018, -0.04182, -0.1041, -0.04011, -0.0819, -0.01438, -0.07964, -0.01603, -0.08267, -0.01843, -0.1357, -0.04715, -0.1344, -0.04699, -0.1331, -0.0476, 0.1002, 0.011, 0.0992, 0.009198, 0.09866, 0.01202, -0.1306, -0.05745, -0.128, -0.05812, -0.1316, -0.0597, -0.1107, 0.007598, -0.11, 0.004107, -0.1126, 0.004578, -0.06725, -0.04284, -0.06492, -0.04576, -0.06674, -0.04599, 0.08984, -0.1003, 0.09023, -0.09775, 0.09181, -0.09835, 0.1148, 0.003308, 0.1174, 0.003958, 0.1176, 0.001279, -0.07481, -0.02051, -0.07523, -0.01786, -0.0728, -0.02003, 0.1417, 0.008224, 0.1439, 0.00858, 0.146, 0.005805, 0.1424, 0.0006894, 0.1453, -0.002754, 0.1431, -0.003073, 0.1413, -0.009014, 0.1425, -0.008462, 0.1443, -0.01187, 0.1416, -0.009039, 0.144, -0.01288, 0.1429, -0.01343, -0.1351, 0.05513, -0.1339, 0.05423, -0.1356, 0.0524, -0.1382, 0.04278, -0.1394, 0.04094, -0.1407, 0.04175, -0.1483, 0.02315, -0.147, 0.02532, -0.1464, 0.02448, -0.1503, -0.00216, -0.1511, -0.001437, -0.1506, 0.0006609, -0.1281, -0.03451, -0.1301, -0.03867, -0.1318, -0.03791, -0.1304, -0.03585, -0.1287, -0.0366, -0.1304, -0.03953, -0.1383, -0.02907, -0.1395, -0.02871, -0.1375, -0.02464, -0.1426, -0.0351, -0.141, -0.03214, -0.1398, -0.03251, -0.09698, 0.03908, -0.09972, 0.03672, -0.1006, 0.03812, -0.1198, 0.018, -0.1188, 0.01667, -0.122, 0.01341, -0.1082, 0.03928, -0.1093, 0.04036, -0.1066, 0.04285, -0.1268, 0.01483, -0.1237, 0.01817, -0.1226, 0.01718, 0.06347, 0.07723, 0.06112, 0.07829, 0.06177, 0.07912, 0.02479, 0.1, 0.02431, 0.09908, 0.02237, 0.0996, 0.04784, 0.05826, 0.04816, 0.0597, 0.05057, 0.05878, 0.009989, 0.06838, 0.01196, 0.06797, 0.01184, 0.0665, 0.1513, -0.02815, 0.15, -0.02493, 0.151, -0.02441, 0.1496, -0.032, 0.1486, -0.03246, 0.1466, -0.02845, 0.1464, -0.02575, 0.1449, -0.02216, 0.1463, -0.02123, 0.1451, -0.02232, 0.1438, -0.02322, 0.1416, -0.0192, -0.02725, 0.01716, -0.02619, 0.008443, -0.02911, 0.007681, 0.02394, -0.01295, 0.02428, -0.00709, 0.02785, -0.01406, -0.1278, 0.07599, -0.1239, 0.0712, -0.1266, 0.06811, -0.04206, 0.1066, -0.04577, 0.1009, -0.04688, 0.1067, 0.1292, 0.02456, 0.1352, 0.02401, 0.1343, 0.01537, -0.138, 0.009231, -0.1324, 0.007408, -0.1373, 0.0004772, 0.02432, 0.07016, 0.02522, 0.07507, 0.02936, 0.07136, 0.1297, 0.02872, 0.1358, 0.03517, 0.1356, 0.02816, -0.1313, 0.03053, -0.1277, 0.0332, -0.1258, 0.02858, 0.1371, -0.00553, 0.131, -0.007629, 0.1312, -0.000756, 0.154, -0.005751, 0.1488, -0.0002368, 0.1509, 0.004269, 0.04542, 0.05106, 0.04274, 0.04688, 0.0387, 0.04701, -0.1304, -0.00689, -0.1283, -0.00962, -0.1281, -0.01548, 0.02836, 0.07458, 0.02186, 0.07018, 0.02333, 0.07336, -0.1403, 0.009279, -0.1391, 0.0004441, -0.145, 0.002228, 0.01745, 0.06869, 0.02244, 0.07331, 0.02167, 0.06509, -0.06163, 0.00905, -0.06435, 0.01551, -0.06067, 0.01703, 0.05366, -0.1219, 0.05088, -0.1248, 0.04885, -0.1221, -0.05432, 0.008389, -0.05333, 0.01636, -0.04993, 0.009668, -0.1364, 0.03244, -0.1363, 0.03995, -0.1328, 0.03521, 0.1438, 0.006606, 0.1473, 0.01409, 0.1503, 0.01264, -0.05491, 0.01136, -0.05768, 0.01959, -0.05328, 0.02088, -0.1181, 0.07975, -0.1208, 0.0856, -0.1186, 0.08771, 0.03717, -0.0005378, 0.0412, -0.0006588, 0.04073, -0.007517])
me_group263566138.materials.append(mat_mat8)
me_group263566138.materials.append(mat_mat18)
me_group263566138.use_remesh_fix_poles = True
me_group263566138.use_remesh_preserve_attributes = False
me_group263566138.update()
me_group263566138.normals_split_custom_set([tuple(v) for v in zip(*[iter([0.9949, -0.01021, 0.1001, 0.9949, -0.01021, 0.1001, 0.9949, -0.01021, 0.1001, -0.9134, 0.05623, -0.4032, -0.9134, 0.05623, -0.4032, -0.9134, 0.05623, -0.4032, -0.08616, -0.996, 0.02371, -0.08616, -0.996, 0.02371, -0.08616, -0.996, 0.02371, 0.1519, 0.9646, 0.2154, 0.1519, 0.9646, 0.2154, 0.1519, 0.9646, 0.2154, -0.009727, -0.1327, -0.9911, -0.009727, -0.1327, -0.9911, -0.009727, -0.1327, -0.9911, -0.03043, 0.03917, 0.9988, -0.03043, 0.03917, 0.9988, -0.03043, 0.03917, 0.9988, 0.0264, 0.2244, 0.9741, 0.0264, 0.2244, 0.9741, 0.0264, 0.2244, 0.9741, -0.8643, 0.5028, 0.01125, -0.8643, 0.5028, 0.01125, -0.8643, 0.5028, 0.01125, 0.9294, -0.3692, 0.00113, 0.9294, -0.3692, 0.00113, 0.9294, -0.3692, 0.00113, 0.9722, -0.2274, -0.05527, 0.9722, -0.2274, -0.05527, 0.9722, -0.2274, -0.05527, -0.02717, 0.008128, 0.9996, -0.02717, 0.008128, 0.9996, -0.02717, 0.008128, 0.9996, 0.06348, 0.3232, 0.9442, 0.06008, 0.3294, 0.9423, 0.05908, 0.3313, 0.9417, 0.9954, -0.09133, -0.02873, 0.9954, -0.09133, -0.02873, 0.9954, -0.09133, -0.02873, -0.1029, -0.9943, -0.02675, -0.1029, -0.9943, -0.02675, -0.1029, -0.9943, -0.02675, 0.01804, -0.4276, 0.9038, 0.01804, -0.4276, 0.9038, 0.01804, -0.4276, 0.9038, 0.4402, -0.7752, 0.453, 0.4402, -0.7752, 0.453, 0.4402, -0.7752, 0.453, -0.002517, -0.1684, -0.9857, -0.002517, -0.1684, -0.9857, -0.002517, -0.1684, -0.9857, -0.06113, -0.1762, -0.9825, -0.06113, -0.1762, -0.9825, -0.06113, -0.1762, -0.9825, -0.1259, 0.08486, -0.9884, -0.1259, 0.08486, -0.9884, -0.1259, 0.08486, -0.9884, 0.1723, 0.9433, 0.2836, 0.1723, 0.9433, 0.2836, 0.1723, 0.9433, 0.2836, -0.9368, -0.00707, -0.3499, -0.9368, -0.00707, -0.3499, -0.9368, -0.00707, -0.3499, -0.9252, -0.02755, -0.3784, -0.9252, -0.02755, -0.3784, -0.9252, -0.02755, -0.3784, -0.9662, -0.255, -0.03884, -0.9662, -0.255, -0.03884, -0.9662, -0.255, -0.03884, -0.01207, 0.09163, 0.9957, -0.01207, 0.09163, 0.9957, -0.01207, 0.09163, 0.9957, 0.002991, -0.09136, 0.9958, 0.002991, -0.09136, 0.9958, 0.002991, -0.09136, 0.9958, -0.7131, -0.5541, -0.4294, -0.7131, -0.5541, -0.4294, -0.7131, -0.5541, -0.4294, -0.9106, 0.03786, -0.4115, -0.9106, 0.03786, -0.4115, -0.9106, 0.03786, -0.4115, 0.06348, 0.3232, 0.9442, 0.06419, 0.3219, 0.9446, 0.06008, 0.3294, 0.9423, 0.7512, -0.3996, -0.5253, 0.7512, -0.3996, -0.5253, 0.7512, -0.3996, -0.5253, -0.9143, -0.07847, -0.3973, -0.9143, -0.07847, -0.3973, -0.9143, -0.07847, -0.3973, -0.1881, -0.981, 0.04732, -0.1881, -0.981, 0.04732, -0.1881, -0.981, 0.04732, -0.3797, 0.9012, -0.2092, -0.3844, 0.8998, -0.2064, -0.3849, 0.8997, -0.206, 0.215, 0.06499, -0.9744, 0.2145, 0.06186, -0.9748, 0.215, 0.06516, -0.9744, 0.08142, -0.09349, 0.9923, 0.08142, -0.09349, 0.9923, 0.08142, -0.09349, 0.9923, 0.08205, 0.2191, 0.9723, 0.08205, 0.2191, 0.9723, 0.08205, 0.2191, 0.9723, 0.01293, 0.9862, -0.1651, 0.01293, 0.9862, -0.1651, 0.01293, 0.9862, -0.1651, 0.2144, 0.0616, -0.9748, 0.2145, 0.06186, -0.9748, 0.215, 0.06499, -0.9744, -0.007846, 0.9961, -0.08816, -0.007846, 0.9961, -0.08816, -0.007846, 0.9961, -0.08816, -0.01822, 0.06192, 0.9979, -0.01822, 0.06192, 0.9979, -0.01822, 0.06192, 0.9979, -0.1606, -0.07483, 0.9842, -0.1606, -0.07483, 0.9842, -0.1606, -0.07483, 0.9842, -0.7169, 0.6964, 0.03256, -0.7169, 0.6964, 0.03256, -0.7169, 0.6964, 0.03256, -0.1238, 0.4353, -0.8918, -0.1238, 0.4353, -0.8918, -0.1238, 0.4353, -0.8918, -0.8259, 0.3831, -0.4137, -0.8259, 0.3831, -0.4137, -0.8259, 0.3831, -0.4137, 0.3499, -0.8987, 0.2642, 0.3499, -0.8987, 0.2642, 0.3499, -0.8987, 0.2642, -0.8181, 0.5578, -0.1397, -0.8181, 0.5578, -0.1397, -0.8181, 0.5578, -0.1397, -0.02617, 0.4911, -0.8707, -0.02617, 0.4911, -0.8707, -0.02617, 0.4911, -0.8707, 0.3587, 0.06821, -0.9309, 0.3587, 0.06821, -0.9309, 0.3587, 0.06821, -0.9309, -0.4245, 0.6336, 0.6468, -0.4245, 0.6336, 0.6468, -0.4245, 0.6336, 0.6468, 0.7828, 0.6201, -0.05131, 0.7828, 0.6201, -0.05131, 0.7828, 0.6201, -0.05131, -0.557, -0.5892, -0.5853, -0.557, -0.5892, -0.5853, -0.557, -0.5892, -0.5853, 0.9791, -0.1664, 0.1167, 0.9791, -0.1664, 0.1167, 0.9791, -0.1664, 0.1167, -0.5582, -0.5872, -0.5861, -0.5582, -0.5872, -0.5861, -0.5582, -0.5872, -0.5861, -0.2312, 0.08265, 0.9694, -0.2312, 0.08265, 0.9694, -0.2312, 0.08265, 0.9694, 0.8493, 0.5014, -0.1651, 0.8493, 0.5014, -0.1651, 0.8493, 0.5014, -0.1651, -0.3797, 0.9012, -0.2092, -0.3793, 0.9013, -0.2094, -0.3844, 0.8998, -0.2064, 0.2038, 0.08174, 0.9756, 0.2038, 0.08173, 0.9756, 0.2038, 0.08175, 0.9756, -0.2455, -0.641, -0.7272, -0.2455, -0.641, -0.7272, -0.2455, -0.641, -0.7272, 0.1085, 0.1201, 0.9868, 0.1085, 0.1201, 0.9868, 0.1085, 0.1201, 0.9868, 0.06717, 0.07451, 0.995, 0.06717, 0.07451, 0.995, 0.06717, 0.07451, 0.995, -0.9989, 0.03714, 0.02892, -0.9989, 0.03714, 0.02892, -0.9989, 0.03714, 0.02893, 0.7139, 0.1592, 0.6819, 0.7139, 0.1592, 0.6819, 0.7139, 0.1592, 0.6819, -0.2616, -0.02407, 0.9649, -0.2616, -0.02407, 0.9649, -0.2616, -0.02407, 0.9649, -0.9456, -0.3252, -0.01143, -0.9456, -0.3252, -0.01143, -0.9456, -0.3252, -0.01143, 0.1669, 0.07611, 0.983, 0.1669, 0.07611, 0.983, 0.1669, 0.07611, 0.983, -0.2883, 0.221, 0.9317, -0.2883, 0.221, 0.9317, -0.2883, 0.221, 0.9317, 0.1839, -0.08652, 0.9791, 0.1839, -0.08652, 0.9791, 0.1839, -0.08652, 0.9791, -0.1191, -0.984, -0.1327, -0.1191, -0.984, -0.1327, -0.1191, -0.984, -0.1327, 0.08536, 0.1045, 0.9909, 0.08536, 0.1045, 0.9909, 0.08536, 0.1045, 0.9909, 0.6372, -0.3204, -0.701, 0.6372, -0.3204, -0.701, 0.6372, -0.3204, -0.701, 0.3503, 0.0858, -0.9327, 0.3503, 0.0858, -0.9327, 0.3503, 0.0858, -0.9327, 0.8577, -0.3541, -0.3727, 0.8577, -0.3541, -0.3727, 0.8577, -0.3541, -0.3727, 0.007463, -0.2175, -0.976, 0.007463, -0.2175, -0.976, 0.007463, -0.2175, -0.976, 0.8103, -0.05774, -0.5832, 0.8103, -0.05774, -0.5832, 0.8103, -0.05774, -0.5832, -0.8997, -0.1054, -0.4235, -0.8997, -0.1058, -0.4234, -0.8997, -0.1054, -0.4235, -0.1325, -0.1962, -0.9716, -0.1325, -0.1962, -0.9716, -0.1325, -0.1962, -0.9716, -0.3753, 0.13, 0.9178, -0.3753, 0.13, 0.9178, -0.3753, 0.13, 0.9178, -0.3977, 0.5417, 0.7405, -0.3977, 0.5417, 0.7405, -0.3977, 0.5417, 0.7405, 0.672, -0.06949, 0.7373, 0.672, -0.0695, 0.7373, 0.672, -0.06948, 0.7373, 0.672, -0.06947, 0.7373, 0.9386, -0.07177, -0.3373, 0.9386, -0.07177, -0.3373, 0.9386, -0.07177, -0.3373, 0.9907, -0.08904, 0.1028, 0.9907, -0.08904, 0.1028, 0.9907, -0.08904, 0.1028, -0.04225, -0.1401, -0.9892, -0.04372, -0.1405, -0.9891, -0.03881, -0.1393, -0.9895, -0.04624, 0.9861, -0.1595, -0.04624, 0.9861, -0.1595, -0.04624, 0.9861, -0.1595, -0.131, -0.1712, -0.9765, -0.131, -0.1712, -0.9765, -0.131, -0.1712, -0.9765, -0.8998, -0.1051, -0.4235, -0.8997, -0.1054, -0.4235, -0.8997, -0.1054, -0.4235, -0.01481, -0.2609, -0.9653, -0.01481, -0.2609, -0.9653, -0.01481, -0.2609, -0.9653, -0.03881, -0.1393, -0.9895, -0.03739, -0.1389, -0.9896, -0.04225, -0.1401, -0.9892, 0.1345, -0.3379, -0.9315, 0.1345, -0.3379, -0.9315, 0.1345, -0.3379, -0.9315, 0.06735, -0.4567, -0.8871, 0.06735, -0.4567, -0.8871, 0.06735, -0.4567, -0.8871, -0.1732, -0.06124, -0.983, -0.1732, -0.06124, -0.983, -0.1732, -0.06124, -0.983, 0.7976, -0.3662, -0.4793, 0.7976, -0.3662, -0.4793, 0.7976, -0.3662, -0.4793, 0.133, 0.9872, 0.08843, 0.133, 0.9872, 0.08844, 0.133, 0.9872, 0.08843, 0.133, 0.9872, 0.08844, 0.133, 0.9872, 0.08841, 0.133, 0.9872, 0.08843, 0.133, 0.9872, 0.08841, 0.133, 0.9872, 0.08841, 0.133, 0.9872, 0.08843, 0.133, 0.9872, 0.08841, 0.133, 0.9872, 0.08845, 0.133, 0.9872, 0.08843, 0.133, 0.9872, 0.08845, 0.133, 0.9872, 0.08844, 0.133, 0.9872, 0.08843, 0.133, 0.9872, 0.08844, 0.133, 0.9872, 0.08843, 0.133, 0.9872, 0.08843, 0.133, 0.9872, 0.08843, 0.133, 0.9872, 0.08842, 0.133, 0.9872, 0.08843, 0.133, 0.9872, 0.08842, 0.133, 0.9872, 0.08845, 0.133, 0.9872, 0.08843, 0.133, 0.9872, 0.08845, 0.133, 0.9872, 0.08845, 0.133, 0.9872, 0.08843, 0.133, 0.9872, 0.08845, 0.133, 0.9872, 0.0884, 0.133, 0.9872, 0.08843, 0.133, 0.9872, 0.0884, 0.133, 0.9872, 0.08842, 0.133, 0.9872, 0.08843, 0.133, 0.9872, 0.08842, 0.133, 0.9872, 0.08843, 0.133, 0.9872, 0.08843, -0.214, 0.9726, 0.09065, -0.214, 0.9726, 0.09065, -0.214, 0.9726, 0.09065, -0.214, 0.9726, 0.09065, -0.1668, 0.9511, 0.2599, -0.1668, 0.9511, 0.2599, -0.1668, 0.9511, 0.2599, -0.01691, 0.5586, 0.8293, -0.01691, 0.5586, 0.8293, -0.01691, 0.5586, 0.8293, 0.1917, 0.7714, 0.6067, 0.1917, 0.7714, 0.6067, 0.1917, 0.7714, 0.6067, 0.2975, 0.8783, 0.3743, 0.2975, 0.8783, 0.3743, 0.2975, 0.8783, 0.3743, 0.4203, 0.8732, 0.2469, 0.4203, 0.8732, 0.2468, 0.4203, 0.8732, 0.2468, 0.4203, 0.8732, 0.2468, 0.464, 0.8826, 0.07555, 0.464, 0.8826, 0.07554, 0.464, 0.8826, 0.07554, 0.4168, 0.9041, -0.09374, 0.4168, 0.9041, -0.09373, 0.4168, 0.9041, -0.09372, 0.2915, 0.932, -0.2156, 0.2915, 0.932, -0.2156, 0.2915, 0.932, -0.2156, 0.1215, 0.9586, -0.2575, 0.1215, 0.9586, -0.2575, 0.1215, 0.9586, -0.2575, -0.04749, 0.977, -0.2081, -0.04749, 0.977, -0.2081, -0.04749, 0.977, -0.2081, -0.04749, 0.977, -0.2081, -0.1703, 0.9821, -0.08066, -0.1703, 0.9821, -0.08067, -0.1703, 0.9821, -0.08066, -0.1703, 0.9821, -0.08065, -0.5351, 0.8408, 0.08195, -0.5351, 0.8408, 0.08193, -0.5351, 0.8408, 0.08195, -0.4465, 0.8003, 0.4001, -0.4465, 0.8003, 0.4001, -0.4465, 0.8004, 0.4001, 0.1299, 0.8509, 0.509, 0.1286, 0.8517, 0.508, 0.1365, 0.8469, 0.5139, 0.01247, 0.6491, 0.7606, 0.01247, 0.6491, 0.7606, 0.01247, 0.6491, 0.7606, 0.6569, 0.6539, 0.3755, 0.6569, 0.6539, 0.3755, 0.6569, 0.6538, 0.3755, 0.6569, 0.6539, 0.3755, 0.6569, 0.6539, 0.3755, 0.6569, 0.6538, 0.3755, 0.525, 0.504, 0.6858, 0.525, 0.504, 0.6858, 0.525, 0.504, 0.6858, -0.6603, 0.7318, 0.1688, -0.6603, 0.7318, 0.1688, -0.6603, 0.7318, 0.1688, 0.4633, 0.09374, 0.8812, 0.4633, 0.09374, 0.8812, 0.4633, 0.09374, 0.8812, -0.6995, 0.645, 0.3076, -0.6995, 0.645, 0.3076, -0.6995, 0.645, 0.3076, -0.2223, 0.8489, -0.4795, -0.2223, 0.8489, -0.4795, -0.2223, 0.8489, -0.4795, -0.2223, 0.8489, -0.4795, -0.453, 0.8586, -0.24, -0.453, 0.8586, -0.24, -0.4531, 0.8586, -0.24, -0.902, 0.2886, 0.3212, -0.902, 0.2886, 0.3212, -0.902, 0.2886, 0.3212, -0.315, 0.4976, 0.8082, -0.315, 0.4976, 0.8082, -0.315, 0.4976, 0.8082, 0.02313, 0.1355, 0.9905, 0.02313, 0.1355, 0.9905, 0.02313, 0.1355, 0.9905, 0.05573, 0.1355, 0.9892, 0.05573, 0.1355, 0.9892, 0.05573, 0.1355, 0.9892, 0.5033, 0.3687, 0.7815, 0.5033, 0.3687, 0.7815, 0.5033, 0.3687, 0.7815, 0.8391, 0.4942, 0.2274, 0.8391, 0.4942, 0.2274, 0.8391, 0.4942, 0.2274, 0.8777, 0.1664, -0.4494, 0.8777, 0.1664, -0.4494, 0.8777, 0.1664, -0.4494, 0.6354, 0.2996, -0.7117, 0.6354, 0.2996, -0.7117, 0.6354, 0.2996, -0.7117, 0.175, 0.3049, -0.9362, 0.175, 0.3049, -0.9362, 0.175, 0.3049, -0.9362, -0.1245, 0.5247, -0.8421, -0.1245, 0.5247, -0.8421, -0.1245, 0.5247, -0.8421, -0.3703, 0.6185, -0.6931, -0.3703, 0.6185, -0.6931, -0.3703, 0.6185, -0.6931, -0.8768, 0.4218, -0.2308, -0.8768, 0.4218, -0.2308, -0.8768, 0.4218, -0.2308, -0.8529, 0.4207, 0.309, -0.8529, 0.4207, 0.309, -0.8529, 0.4207, 0.309, -0.379, -0.1844, 0.9068, -0.379, -0.1844, 0.9068, -0.379, -0.1844, 0.9068, -0.07655, -0.2206, 0.9724, -0.07655, -0.2206, 0.9724, -0.07655, -0.2206, 0.9724, 0.05663, -0.2498, 0.9666, 0.05663, -0.2498, 0.9666, 0.05663, -0.2498, 0.9666, 0.3335, -0.1286, 0.9339, 0.3335, -0.1286, 0.9339, 0.3335, -0.1286, 0.9339, 0.9897, -0.137, 0.04068, 0.9897, -0.137, 0.04068, 0.9897, -0.137, 0.04068, 0.8891, 0.2238, -0.3994, 0.8891, 0.2238, -0.3994, 0.8891, 0.2238, -0.3994, 0.6699, 0.2043, -0.7138, 0.6699, 0.2043, -0.7138, 0.6699, 0.2043, -0.7138, 0.1365, 0.1551, -0.9784, 0.1365, 0.1551, -0.9784, 0.1365, 0.1551, -0.9784, -0.1207, 0.1682, -0.9783, -0.1207, 0.1682, -0.9783, -0.1207, 0.1682, -0.9783, -0.5608, 0.05648, -0.826, -0.5608, 0.05648, -0.826, -0.5608, 0.05648, -0.826, -0.9448, 0.1566, -0.2878, -0.9448, 0.1566, -0.2878, -0.9448, 0.1566, -0.2878, -0.9062, -0.4187, 0.05919, -0.9062, -0.4187, 0.05919, -0.9062, -0.4187, 0.05919, -0.491, -0.4793, 0.7274, -0.491, -0.4793, 0.7274, -0.491, -0.4793, 0.7274, -0.04345, -0.2934, 0.955, -0.04345, -0.2934, 0.955, -0.04345, -0.2934, 0.955, 0.01322, -0.289, 0.9572, 0.01322, -0.289, 0.9572, 0.01322, -0.289, 0.9572, 0.2483, -0.0306, 0.9682, 0.2483, -0.0306, 0.9682, 0.2483, -0.0306, 0.9682, 0.7776, -0.6264, -0.05414, 0.7776, -0.6264, -0.05414, 0.7776, -0.6264, -0.05414, 0.8838, -0.4176, -0.2108, 0.8838, -0.4176, -0.2108, 0.8838, -0.4176, -0.2108, 0.4431, -0.3605, -0.8208, 0.4431, -0.3605, -0.8208, 0.4431, -0.3605, -0.8208, 0.127, -0.3469, -0.9293, 0.127, -0.3469, -0.9293, 0.127, -0.3469, -0.9293, -0.03312, -0.08221, -0.9961, -0.03311, -0.08221, -0.9961, -0.03313, -0.0822, -0.9961, -0.5841, -0.5568, -0.5905, -0.5841, -0.5568, -0.5905, -0.5841, -0.5568, -0.5905, -0.9458, -0.311, -0.09355, -0.9458, -0.311, -0.09355, -0.9458, -0.311, -0.09355, -0.371, -0.8141, 0.4468, -0.3692, -0.8158, 0.4452, -0.3753, -0.81, 0.4506, -0.1834, -0.8187, 0.5442, -0.1834, -0.8187, 0.5442, -0.1834, -0.8187, 0.5442, -0.04329, -0.3003, 0.9529, -0.03237, -0.3048, 0.9519, -0.04286, -0.3005, 0.9528, 0.339, -0.5465, -0.7658, 0.339, -0.5465, -0.7658, 0.339, -0.5465, -0.7658, 0.6365, -0.4984, 0.5886, 0.6365, -0.4984, 0.5886, 0.6365, -0.4984, 0.5886, 0.6983, -0.617, 0.3629, 0.6983, -0.617, 0.3629, 0.6983, -0.617, 0.3629, -0.1281, -0.6698, -0.7314, -0.1281, -0.6698, -0.7314, -0.1281, -0.6698, -0.7314, 0.04365, -0.6216, -0.7821, 0.04365, -0.6216, -0.7821, 0.04365, -0.6216, -0.7821, -0.1982, -0.6377, -0.7443, -0.1982, -0.6377, -0.7443, -0.1982, -0.6377, -0.7443, -0.1982, -0.6377, -0.7443, -0.4859, -0.7002, -0.523, -0.4859, -0.7002, -0.523, -0.4859, -0.7002, -0.523, -0.8424, -0.4505, 0.2955, -0.8424, -0.4505, 0.2955, -0.8424, -0.4505, 0.2955, 0.2895, -0.1412, 0.9467, 0.2895, -0.1412, 0.9467, 0.2895, -0.1412, 0.9467, -0.6503, -0.7121, 0.2646, -0.6503, -0.7121, 0.2646, -0.6503, -0.7121, 0.2646, -0.6503, -0.7121, 0.2646, -0.4148, -0.7643, 0.4937, -0.4148, -0.7643, 0.4937, -0.4148, -0.7643, 0.4937, -0.4148, -0.7643, 0.4937, -0.09537, -0.8144, 0.5724, -0.09538, -0.8144, 0.5724, -0.09538, -0.8144, 0.5724, 0.01438, -0.9838, 0.1788, 0.01438, -0.9838, 0.1788, 0.01438, -0.9838, 0.1788, 0.08986, -0.9957, 0.02152, 0.08986, -0.9957, 0.02152, 0.08986, -0.9957, 0.02152, -0.2311, 0.1301, 0.9642, -0.2311, 0.1301, 0.9642, -0.2311, 0.1301, 0.9642, -0.6614, -0.5194, -0.541, -0.6614, -0.5194, -0.541, -0.6614, -0.5194, -0.541, 0.08221, -0.6871, -0.7219, 0.0819, -0.6877, -0.7214, 0.08183, -0.6879, -0.7212, -0.2045, -0.6562, -0.7263, -0.2045, -0.6562, -0.7263, -0.2045, -0.6562, -0.7263, -0.02658, -0.9993, 0.02536, -0.02658, -0.9993, 0.02536, -0.02658, -0.9993, 0.02536, -0.01201, -0.08881, 0.996, -0.01201, -0.08881, 0.996, -0.01201, -0.08881, 0.996, -0.4154, -0.7023, 0.5781, -0.4154, -0.7023, 0.5781, -0.4154, -0.7023, 0.5781, -0.1729, -0.498, 0.8498, -0.1729, -0.498, 0.8498, -0.1729, -0.498, 0.8498, 0.1057, -0.3731, 0.9217, 0.1057, -0.3731, 0.9217, 0.1057, -0.3731, 0.9217, 0.4135, -0.4073, 0.8143, 0.4135, -0.4073, 0.8143, 0.4135, -0.4073, 0.8143, 0.6881, -0.6487, 0.3252, 0.6881, -0.6487, 0.3252, 0.6881, -0.6487, 0.3252, 0.2843, 0.1063, 0.9528, 0.2843, 0.1063, 0.9528, 0.2843, 0.1063, 0.9528, 0.05096, -0.8827, -0.4671, 0.05096, -0.8827, -0.4671, 0.05096, -0.8827, -0.4671, 0.8549, -0.09965, 0.5092, 0.8549, -0.09965, 0.5092, 0.8549, -0.09965, 0.5092, -0.2466, -0.912, 0.3278, -0.2466, -0.912, 0.3278, -0.2466, -0.912, 0.3278, -0.06435, -0.9978, -0.01486, -0.06435, -0.9978, -0.01486, -0.06435, -0.9978, -0.01486, -0.2992, 0.07841, 0.951, -0.2992, 0.07841, 0.951, -0.2992, 0.07841, 0.951, -0.05515, -0.02703, 0.9981, -0.05515, -0.02703, 0.9981, -0.05515, -0.02703, 0.9981, 0.07848, 0.01935, 0.9967, 0.07848, 0.01935, 0.9967, 0.07848, 0.01935, 0.9967, 0.3469, -0.04506, 0.9368, 0.3469, -0.04506, 0.9368, 0.3469, -0.04506, 0.9368, 0.8296, 0.4154, -0.373, 0.8296, 0.4154, -0.373, 0.8296, 0.4154, -0.373, 0.704, 0.4322, -0.5636, 0.704, 0.4322, -0.5636, 0.704, 0.4322, -0.5636, -0.03985, 0.3874, -0.9211, -0.03985, 0.3874, -0.9211, -0.03985, 0.3874, -0.9211, 0.007494, 0.3879, -0.9217, 0.007494, 0.3879, -0.9217, 0.007494, 0.3879, -0.9217, 0.04836, 0.5294, -0.847, 0.04836, 0.5294, -0.847, 0.04836, 0.5294, -0.847, -0.1126, 0.5535, -0.8252, -0.1126, 0.5535, -0.8252, -0.1126, 0.5535, -0.8252, -0.5323, 0.8327, 0.1526, -0.5323, 0.8327, 0.1526, -0.5323, 0.8327, 0.1526, -0.5253, 0.8509, 0.0048, -0.5253, 0.8509, 0.0048, -0.5253, 0.8509, 0.0048, -0.8522, 0.4684, 0.233, -0.8522, 0.4684, 0.233, -0.8522, 0.4684, 0.233, -0.8422, 0.5194, -0.1444, -0.8422, 0.5194, -0.1444, -0.8422, 0.5194, -0.1444, 0.1582, 0.7767, 0.6097, 0.1582, 0.7767, 0.6097, 0.1582, 0.7767, 0.6097, 0.07893, 0.783, 0.617, 0.07893, 0.783, 0.617, 0.07893, 0.783, 0.617, -0.008143, 0.6658, 0.746, -0.008143, 0.6658, 0.746, -0.008143, 0.6658, 0.746, 0.06938, 0.6032, 0.7946, 0.06938, 0.6032, 0.7946, 0.06938, 0.6032, 0.7946, 0.1299, 0.8509, 0.509, 0.1365, 0.8469, 0.5139, 0.1375, 0.8463, 0.5147, 0.2636, 0.7883, 0.5559, 0.2636, 0.7883, 0.5559, 0.2636, 0.7883, 0.5559, 0.2712, 0.7721, 0.5748, 0.2712, 0.7721, 0.5748, 0.2712, 0.7721, 0.5748, 0.01454, 0.552, 0.8337, 0.01454, 0.552, 0.8337, 0.01454, 0.552, 0.8337, -0.4621, -0.7271, -0.5078, -0.4621, -0.7271, -0.5078, -0.4621, -0.7271, -0.5078, -0.7613, -0.6243, 0.1753, -0.7613, -0.6243, 0.1753, -0.7613, -0.6243, 0.1753, -0.6301, -0.5681, 0.5294, -0.6301, -0.5681, 0.5294, -0.6301, -0.5681, 0.5294, -0.3753, -0.81, 0.4506, -0.3769, -0.8084, 0.4521, -0.371, -0.8141, 0.4468, -0.0485, -0.4884, 0.8713, -0.0485, -0.4884, 0.8713, -0.0485, -0.4884, 0.8713, -0.004848, -0.5, 0.866, -0.004848, -0.5, 0.866, -0.004848, -0.5, 0.866, -0.0315, -0.3051, 0.9518, -0.04286, -0.3005, 0.9528, -0.03237, -0.3048, 0.9519, 0.9823, 0.1862, 0.0184, 0.9823, 0.1862, 0.0184, 0.9823, 0.1862, 0.0184, -0.4234, 0.5159, -0.7447, -0.4234, 0.5159, -0.7447, -0.4234, 0.5159, -0.7447, 0.6729, 0.7156, 0.1873, 0.6729, 0.7156, 0.1873, 0.6729, 0.7156, 0.1873, 0.3877, 0.03839, 0.921, 0.3877, 0.03839, 0.921, 0.3877, 0.03839, 0.921, -0.3234, 0.1148, 0.9393, -0.3234, 0.1148, 0.9393, -0.3234, 0.1148, 0.9393, -0.5414, -0.2788, -0.7932, -0.5414, -0.2788, -0.7932, -0.5414, -0.2788, -0.7932, -0.08092, -0.5067, -0.8583, -0.08092, -0.5067, -0.8583, -0.08092, -0.5067, -0.8583, 0.02907, -0.4736, -0.8802, 0.02907, -0.4736, -0.8802, 0.02907, -0.4736, -0.8802, 0.2419, -0.5376, -0.8077, 0.2419, -0.5376, -0.8077, 0.2419, -0.5376, -0.8077, 0.1328, -0.8198, -0.557, 0.1328, -0.8198, -0.557, 0.1328, -0.8198, -0.557, -0.2521, -0.6516, -0.7155, -0.2521, -0.6516, -0.7155, -0.2521, -0.6516, -0.7155, 0.0797, -0.6921, -0.7174, 0.08183, -0.6879, -0.7212, 0.0819, -0.6877, -0.7214, -0.8343, -0.4566, -0.3091, -0.8343, -0.4566, -0.3091, -0.8343, -0.4566, -0.3091, 0.7191, -0.5899, 0.3674, 0.7191, -0.5899, 0.3674, 0.7191, -0.5899, 0.3674, -0.7542, -0.5049, -0.4199, -0.7542, -0.5049, -0.4199, -0.7542, -0.5049, -0.4199, 0.1333, -0.3579, -0.9242, 0.1333, -0.3579, -0.9242, 0.1333, -0.3579, -0.9242, -0.08419, -0.8189, -0.5677, -0.08419, -0.8189, -0.5677, -0.08419, -0.8189, -0.5677, -0.3903, -0.7935, 0.467, -0.3903, -0.7935, 0.467, -0.3903, -0.7935, 0.467, -0.05038, 0.4107, 0.9104, -0.05038, 0.4107, 0.9104, -0.05038, 0.4107, 0.9104, -0.4472, 0.8555, -0.2612, -0.4472, 0.8555, -0.2612, -0.4472, 0.8555, -0.2612, -0.2913, -0.1198, 0.9491, -0.2913, -0.1198, 0.9491, -0.2913, -0.1198, 0.9491, -0.1154, -0.06282, 0.9913, -0.1154, -0.06282, 0.9913, -0.1154, -0.06282, 0.9913, 0.1292, 0.002971, 0.9916, 0.1292, 0.002971, 0.9916, 0.1292, 0.002971, 0.9916, 0.2432, 0.003156, 0.97, 0.2432, 0.003156, 0.97, 0.2432, 0.003156, 0.97, -0.9838, -0.1775, -0.0248, -0.9838, -0.1775, -0.0248, -0.9838, -0.1775, -0.0248, -0.9806, -0.1718, -0.09428, -0.9806, -0.1718, -0.09428, -0.9806, -0.1718, -0.09428, -0.9559, -0.2932, -0.0165, -0.9559, -0.2932, -0.0165, -0.9559, -0.2932, -0.0165, -0.9382, -0.3306, -0.1019, -0.9382, -0.3306, -0.1019, -0.9382, -0.3306, -0.1019, -0.3641, -0.4804, -0.7979, -0.3641, -0.4804, -0.7979, -0.3641, -0.4804, -0.7979, -0.3239, -0.4821, -0.814, -0.3239, -0.4821, -0.814, -0.3239, -0.4821, -0.814, -0.3141, 0.4572, -0.8321, -0.3141, 0.4572, -0.8321, -0.3141, 0.4572, -0.8321, -0.2162, 0.4655, -0.8582, -0.2162, 0.4655, -0.8582, -0.2162, 0.4655, -0.8582, 0.3946, -0.3345, -0.8558, 0.3946, -0.3345, -0.8558, 0.3946, -0.3345, -0.8558, 0.2, -0.2712, -0.9415, 0.2, -0.2712, -0.9415, 0.2, -0.2712, -0.9415, 0.42, -0.2168, -0.8813, 0.42, -0.2168, -0.8813, 0.42, -0.2168, -0.8813, 0.2157, -0.1958, -0.9566, 0.2157, -0.1958, -0.9566, 0.2157, -0.1958, -0.9566, 0.9272, -0.3635, -0.09021, 0.9272, -0.3635, -0.09021, 0.9272, -0.3635, -0.09021, 0.9123, -0.2803, -0.2985, 0.9123, -0.2803, -0.2985, 0.9123, -0.2803, -0.2985, 0.8314, -0.5454, -0.106, 0.8314, -0.5454, -0.106, 0.8314, -0.5454, -0.106, 0.782, -0.5336, -0.3221, 0.782, -0.5336, -0.3221, 0.782, -0.5336, -0.3221, -0.3238, -0.4377, 0.8388, -0.3238, -0.4377, 0.8388, -0.3238, -0.4377, 0.8388, -0.1989, -0.4662, 0.862, -0.1989, -0.4662, 0.862, -0.1989, -0.4662, 0.862, 0.09829, -0.3969, 0.9126, 0.09829, -0.3969, 0.9126, 0.09829, -0.3969, 0.9126, 0.1708, -0.4152, 0.8936, 0.1708, -0.4152, 0.8936, 0.1708, -0.4152, 0.8936, -0.5264, 0.8433, 0.1082, -0.5264, 0.8433, 0.1082, -0.5264, 0.8433, 0.1082, 0.4132, -0.9064, -0.08766, 0.4132, -0.9064, -0.08766, 0.4132, -0.9064, -0.08766, -0.9803, -0.1902, 0.05256, -0.9803, -0.1902, 0.05256, -0.9803, -0.1902, 0.05256, 0.7515, -0.3042, -0.5855, 0.7515, -0.3042, -0.5855, 0.7515, -0.3042, -0.5855, -0.1434, 0.1867, 0.9719, -0.1434, 0.1867, 0.9719, -0.1434, 0.1867, 0.9719, -0.03649, -0.2605, -0.9648, -0.03649, -0.2605, -0.9648, -0.03649, -0.2605, -0.9648, 0.7827, -0.5757, -0.2365, 0.7827, -0.5757, -0.2365, 0.7827, -0.5757, -0.2365, -0.1918, 0.1503, 0.9699, -0.1918, 0.1503, 0.9699, -0.1918, 0.1503, 0.9699, 0.2161, -0.204, -0.9548, 0.2161, -0.204, -0.9548, 0.2161, -0.204, -0.9548, 0.1079, 0.2867, 0.9519, 0.1079, 0.2867, 0.9519, 0.1079, 0.2867, 0.9519, -0.117, -0.2675, 0.9564, -0.117, -0.2675, 0.9564, -0.117, -0.2675, 0.9564, 0.7307, -0.6742, -0.1074, 0.7307, -0.6742, -0.1074, 0.7307, -0.6742, -0.1074, -0.4661, 0.5543, -0.6895, -0.4661, 0.5543, -0.6895, -0.4661, 0.5543, -0.6895, 0.7936, -0.5561, -0.2471, 0.7936, -0.5561, -0.2471, 0.7936, -0.5561, -0.2471, -0.0218, -0.1106, -0.9936, -0.0218, -0.1106, -0.9936, -0.0218, -0.1106, -0.9936, 0.7388, -0.6182, -0.2685, 0.7388, -0.6182, -0.2685, 0.7388, -0.6182, -0.2685, -0.5463, 0.8322, -0.09458, -0.5463, 0.8322, -0.09458, -0.5463, 0.8322, -0.09458, 0.6134, 0.789, 0.03625, 0.6134, 0.789, 0.03625, 0.6134, 0.789, 0.03625, -0.53, 0.8466, -0.04896, -0.53, 0.8466, -0.04896, -0.53, 0.8466, -0.04896, 0.2514, -0.1137, -0.9612, 0.2514, -0.1137, -0.9612, 0.2514, -0.1137, -0.9612, 0.1006, 0.07039, 0.9924, 0.1006, 0.07039, 0.9924, 0.1006, 0.07039, 0.9924, -0.5971, 0.8008, -0.04624, -0.5971, 0.8008, -0.04624, -0.5971, 0.8008, -0.04624, -0.9823, -0.1687, 0.08185, -0.9823, -0.1687, 0.08185, -0.9823, -0.1687, 0.08185, 0.4779, -0.8783, -0.01688, 0.4779, -0.8783, -0.01688, 0.4779, -0.8783, -0.01688])] * 3)])

# ---- objects
ob_boxing_glove = bpy.data.objects.new('Boxing Glove', me_group263566138)

# ---- transforms, parenting, visibility, modifiers, constraints
ob_boxing_glove.location = (0.0, 0.0, 0.0)
ob_boxing_glove.rotation_euler = (1.571, -0.0, 0.0)
ob_boxing_glove.scale = (1.0, 1.0, 1.334)

# ---- collection membership
col_collection.objects.link(ob_boxing_glove)

# ---- scene / render settings (as saved in the file)
scene.frame_start = 1; scene.frame_end = 250; scene.frame_set(1)
scene.render.engine = 'BLENDER_EEVEE_NEXT'
scene.cycles.use_denoising = False
scene.cycles.samples = 128
scene.cycles.sampling_pattern = 'TABULATED_SOBOL'
scene.cycles.use_adaptive_sampling = False
scene.cycles.use_light_tree = False
scene.view_settings.view_transform = 'Filmic'
bpy.context.view_layer.update()

# ---- added for rendering (the .blend has no active camera and no usable light): camera, sun
cam_auto = bpy.data.cameras.new('AutoCamera')
cam_auto.lens = 50.0
cam_auto.sensor_width = 36.0
cam_auto.clip_end = 1000.0
ob_auto_camera = bpy.data.objects.new('AutoCamera', cam_auto)
scene.collection.objects.link(ob_auto_camera)
ob_auto_camera.location = (0.492436, -0.563509, 0.446176)
ob_auto_camera.rotation_euler = (1.09748, -7.21219e-08, 0.694738)
scene.camera = ob_auto_camera
light_auto_sun = bpy.data.lights.new('AutoSun', 'SUN')
light_auto_sun.energy = 3.0
light_auto_sun.angle = 0.0523599
ob_auto_sun = bpy.data.objects.new('AutoSun', light_auto_sun)
scene.collection.objects.link(ob_auto_sun)
ob_auto_sun.rotation_euler = (0.872665, 0.174533, 0.523599)
bpy.context.view_layer.update()
